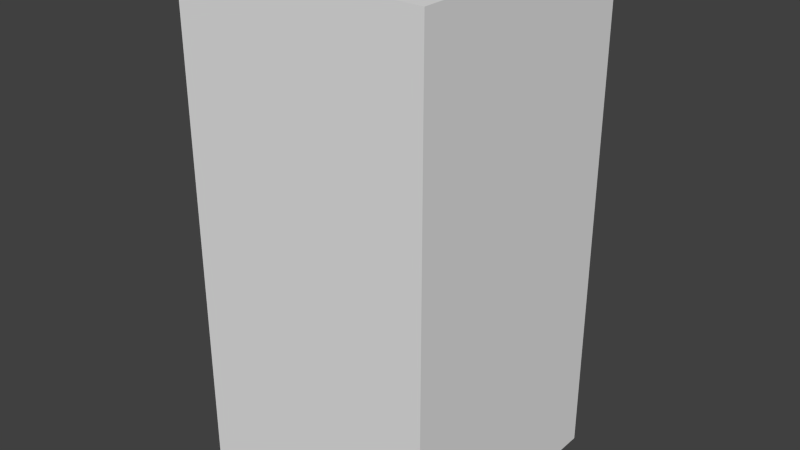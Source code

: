 # Source: greyMonsterFive.blend  (saved by Blender 2.68.0; exported with 4.5.12 LTS)
import bpy
from mathutils import Matrix  # noqa: F401  (used for matrix-valued properties, if any)

bpy.ops.wm.read_factory_settings(use_empty=True)
scene = bpy.context.scene
scene.name = 'Scene'

# ---- collections
col_collection_1 = bpy.data.collections.new('Collection 1'); scene.collection.children.link(col_collection_1)

# ---- world
world_world = bpy.data.worlds.new('World'); scene.world = world_world
world_world.color = (0.05088, 0.05088, 0.05088)
world_world.use_sun_shadow = False
world_world.sun_shadow_jitter_overblur = 0.0
world_world.cycles.sampling_method = 'MANUAL'
world_world.cycles.sample_map_resolution = 256

# ---- meshes
me_greymonsterfive = bpy.data.meshes.new('greyMonsterFive')
me_greymonsterfive.from_pydata([(-0.5, -0.5, -1.0), (-0.5, 0.5, -1.0), (0.5, 0.5, -1.0), (0.5, -0.5, -1.0), (-0.5, -0.5, 1.0), (-0.5, 0.5, 1.0), (0.5, 0.5, 1.0), (0.5, -0.5, 1.0)], [], [(4, 5, 1, 0), (5, 6, 2, 1), (6, 7, 3, 2), (7, 4, 0, 3), (0, 1, 2, 3), (7, 6, 5, 4)])
me_greymonsterfive.use_remesh_preserve_volume = False
me_greymonsterfive.use_remesh_preserve_attributes = False
me_greymonsterfive.use_mirror_vertex_groups = False
me_greymonsterfive.update()

# ---- objects
ob_greymonsterfive = bpy.data.objects.new('greyMonsterFive', me_greymonsterfive)

# ---- transforms, parenting, visibility, modifiers, constraints
ob_greymonsterfive.location = (0.0, 0.0, 0.0)
ob_greymonsterfive.lineart.crease_threshold = 0.0

# ---- collection membership
col_collection_1.objects.link(ob_greymonsterfive)

# ---- scene / render settings (as saved in the file)
scene.frame_start = 1; scene.frame_end = 250; scene.frame_set(1)
scene.render.engine = 'BLENDER_EEVEE_NEXT'
scene.render.image_settings.color_mode = 'RGB'
scene.render.image_settings.compression = 90
scene.render.resolution_percentage = 50
scene.render.dither_intensity = 0.0
scene.cycles.use_denoising = False
scene.cycles.samples = 10
scene.cycles.sampling_pattern = 'TABULATED_SOBOL'
scene.cycles.light_sampling_threshold = 0.0
scene.cycles.use_adaptive_sampling = False
scene.cycles.use_light_tree = False
scene.cycles.blur_glossy = 0.0
scene.cycles.volume_bounces = 1
scene.cycles.pixel_filter_type = 'GAUSSIAN'
scene.cycles.sample_clamp_indirect = 0.0
scene.view_settings.view_transform = 'Standard'
bpy.context.view_layer.update()

# ---- added for rendering (the .blend has no active camera and no usable light): camera, sun
cam_auto = bpy.data.cameras.new('AutoCamera')
cam_auto.lens = 50.0
cam_auto.sensor_width = 36.0
cam_auto.clip_end = 1000.0
ob_auto_camera = bpy.data.objects.new('AutoCamera', cam_auto)
scene.collection.objects.link(ob_auto_camera)
ob_auto_camera.location = (2.26633, -2.71959, 1.81306)
ob_auto_camera.rotation_euler = (1.09748, -7.21219e-08, 0.694738)
scene.camera = ob_auto_camera
light_auto_sun = bpy.data.lights.new('AutoSun', 'SUN')
light_auto_sun.energy = 3.0
light_auto_sun.angle = 0.0523599
ob_auto_sun = bpy.data.objects.new('AutoSun', light_auto_sun)
scene.collection.objects.link(ob_auto_sun)
ob_auto_sun.rotation_euler = (0.872665, 0.174533, 0.523599)
bpy.context.view_layer.update()
